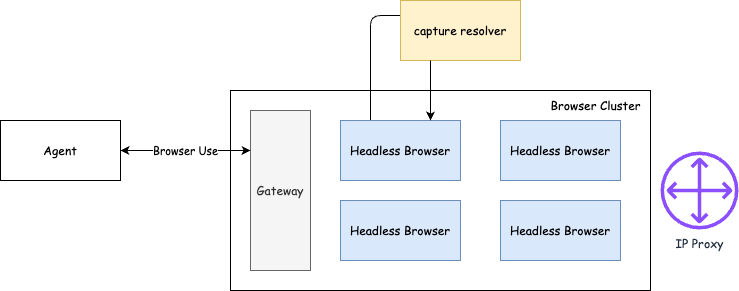

The diagram above was exported from draw.io. Its source (the exported page's mxGraphModel, read from the mxfile embedded in the PNG):
<mxGraphModel dx="1772" dy="538" grid="1" gridSize="10" guides="1" tooltips="1" connect="1" arrows="1" fold="1" page="1" pageScale="1" pageWidth="827" pageHeight="1169" math="0" shadow="0">
  <root>
    <mxCell id="0" />
    <mxCell id="1" parent="0" />
    <mxCell id="10" value="" style="rounded=0;whiteSpace=wrap;html=1;fontFamily=Comic Sans MS;" parent="1" vertex="1">
      <mxGeometry x="220" y="120" width="420" height="200" as="geometry" />
    </mxCell>
    <mxCell id="2" value="Gateway" style="rounded=0;whiteSpace=wrap;html=1;fillColor=#f5f5f5;fontColor=#333333;strokeColor=#666666;fontFamily=Comic Sans MS;" parent="1" vertex="1">
      <mxGeometry x="240" y="140" width="60" height="160" as="geometry" />
    </mxCell>
    <mxCell id="12" style="edgeStyle=orthogonalEdgeStyle;html=1;exitX=0.25;exitY=0;exitDx=0;exitDy=0;entryX=0;entryY=0.25;entryDx=0;entryDy=0;endArrow=none;endFill=0;fontFamily=Comic Sans MS;" parent="1" source="3" target="7" edge="1">
      <mxGeometry relative="1" as="geometry" />
    </mxCell>
    <mxCell id="3" value="Headless Browser" style="rounded=0;whiteSpace=wrap;html=1;fillColor=#dae8fc;strokeColor=#6c8ebf;fontFamily=Comic Sans MS;" parent="1" vertex="1">
      <mxGeometry x="330" y="150" width="120" height="60" as="geometry" />
    </mxCell>
    <mxCell id="4" value="Headless Browser" style="rounded=0;whiteSpace=wrap;html=1;fillColor=#dae8fc;strokeColor=#6c8ebf;fontFamily=Comic Sans MS;" parent="1" vertex="1">
      <mxGeometry x="490" y="150" width="120" height="60" as="geometry" />
    </mxCell>
    <mxCell id="5" value="Headless Browser" style="rounded=0;whiteSpace=wrap;html=1;fillColor=#dae8fc;strokeColor=#6c8ebf;fontFamily=Comic Sans MS;" parent="1" vertex="1">
      <mxGeometry x="330" y="230" width="120" height="60" as="geometry" />
    </mxCell>
    <mxCell id="6" value="Headless Browser" style="rounded=0;whiteSpace=wrap;html=1;fillColor=#dae8fc;strokeColor=#6c8ebf;fontFamily=Comic Sans MS;" parent="1" vertex="1">
      <mxGeometry x="490" y="230" width="120" height="60" as="geometry" />
    </mxCell>
    <mxCell id="7" value="capture resolver" style="rounded=0;whiteSpace=wrap;html=1;fillColor=#fff2cc;strokeColor=#d6b656;fontFamily=Comic Sans MS;" parent="1" vertex="1">
      <mxGeometry x="390" y="30" width="120" height="60" as="geometry" />
    </mxCell>
    <mxCell id="9" value="IP Proxy" style="sketch=0;outlineConnect=0;fontColor=#232F3E;gradientColor=none;fillColor=#8C4FFF;strokeColor=none;dashed=0;verticalLabelPosition=bottom;verticalAlign=top;align=center;html=1;fontSize=12;fontStyle=0;aspect=fixed;pointerEvents=1;shape=mxgraph.aws4.customer_gateway;fontFamily=Comic Sans MS;" parent="1" vertex="1">
      <mxGeometry x="650" y="181" width="78" height="78" as="geometry" />
    </mxCell>
    <mxCell id="11" value="Browser Cluster" style="text;html=1;align=center;verticalAlign=middle;resizable=0;points=[];autosize=1;strokeColor=none;fillColor=none;fontFamily=Comic Sans MS;" parent="1" vertex="1">
      <mxGeometry x="530" y="120" width="110" height="30" as="geometry" />
    </mxCell>
    <mxCell id="13" style="edgeStyle=none;html=1;exitX=0.25;exitY=1;exitDx=0;exitDy=0;entryX=0.75;entryY=0;entryDx=0;entryDy=0;fontFamily=Comic Sans MS;" parent="1" source="7" target="3" edge="1">
      <mxGeometry relative="1" as="geometry" />
    </mxCell>
    <mxCell id="15" value="Browser Use" style="edgeStyle=none;html=1;exitX=1;exitY=0.5;exitDx=0;exitDy=0;entryX=0;entryY=0.25;entryDx=0;entryDy=0;startArrow=classic;startFill=1;fontFamily=Comic Sans MS;" edge="1" parent="1" source="14" target="2">
      <mxGeometry relative="1" as="geometry" />
    </mxCell>
    <mxCell id="14" value="Agent" style="rounded=0;whiteSpace=wrap;html=1;fontFamily=Comic Sans MS;" vertex="1" parent="1">
      <mxGeometry x="-10" y="150" width="120" height="60" as="geometry" />
    </mxCell>
  </root>
</mxGraphModel>